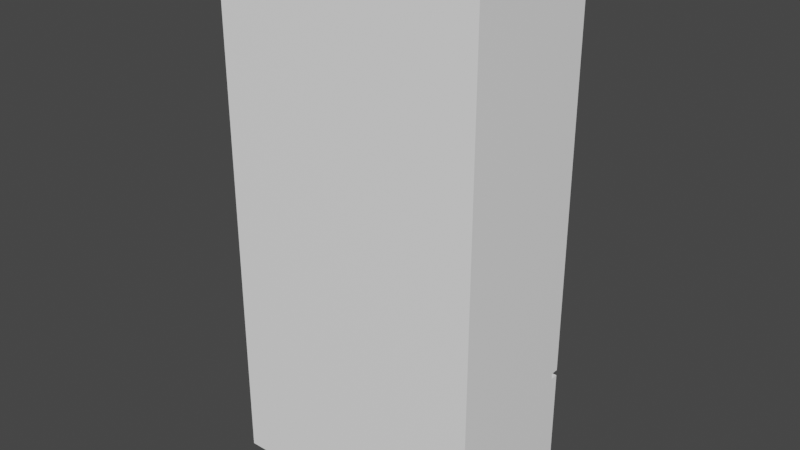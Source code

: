 # Source: Fridge.blend  (saved by Blender 2.80.75; exported with 4.5.12 LTS)
import bpy
from mathutils import Matrix  # noqa: F401  (used for matrix-valued properties, if any)

bpy.ops.wm.read_factory_settings(use_empty=True)
scene = bpy.context.scene
scene.name = 'Scene'

# ---- materials (node trees are filled in below, after node groups)
mat_material = bpy.data.materials.new('Material')
mat_material.use_transparent_shadow = False
mat_material_001 = bpy.data.materials.new('Material.001')
mat_material_001.use_transparent_shadow = False

# ---- material node trees
mat_material.use_nodes = True; mat_material.node_tree.nodes.clear()
_N = mat_material.node_tree.nodes; _L = mat_material.node_tree.links
n0 = _N.new('ShaderNodeOutputMaterial'); n0.name = 'Material Output'; n0.location = (300, 300)
n1 = _N.new('ShaderNodeBsdfPrincipled'); n1.name = 'Principled BSDF'; n1.location = (10, 300)
n1.distribution = 'GGX'
n1.subsurface_method = 'BURLEY'
n1.inputs[0].default_value = (1.0, 1.0, 1.0, 1.0)
n1.inputs[3].default_value = 1.45
n1.inputs[27].default_value = (0.0, 0.0, 0.0, 1.0)
n1.inputs[28].default_value = 1.0
_L.new(n1.outputs[0], n0.inputs[0])
n0.is_active_output = True
mat_material_001.use_nodes = True; mat_material_001.node_tree.nodes.clear()
_N = mat_material_001.node_tree.nodes; _L = mat_material_001.node_tree.links
n0 = _N.new('ShaderNodeOutputMaterial'); n0.name = 'Material Output'; n0.location = (300, 300)
n1 = _N.new('ShaderNodeBsdfPrincipled'); n1.name = 'Principled BSDF'; n1.location = (10, 300)
n1.distribution = 'GGX'
n1.subsurface_method = 'BURLEY'
n1.inputs[0].default_value = (0.1424, 0.1424, 0.1424, 1.0)
n1.inputs[3].default_value = 1.45
n1.inputs[27].default_value = (0.0, 0.0, 0.0, 1.0)
n1.inputs[28].default_value = 1.0
_L.new(n1.outputs[0], n0.inputs[0])
n0.is_active_output = True

# ---- world
world_world = bpy.data.worlds.new('World'); scene.world = world_world
world_world.use_nodes = True; world_world.node_tree.nodes.clear()
_N = world_world.node_tree.nodes; _L = world_world.node_tree.links
n0 = _N.new('ShaderNodeOutputWorld'); n0.name = 'World Output'; n0.location = (300, 300)
n1 = _N.new('ShaderNodeBackground'); n1.name = 'Background'; n1.location = (10, 300)
n1.inputs[0].default_value = (0.05088, 0.05088, 0.05088, 1.0)
_L.new(n1.outputs[0], n0.inputs[0])
n0.is_active_output = True
world_world.color = (0.05088, 0.05088, 0.05088)
world_world.use_sun_shadow = False
world_world.sun_shadow_jitter_overblur = 0.0

# ---- meshes
me_mesh = bpy.data.meshes.new('Mesh')
me_mesh.from_pydata([(0.5, -0.25, 0.0), (-0.5, 0.28, 0.5), (-0.02, 0.25, 0.5), (0.02, 0.25, 0.5), (0.5, 0.28, 0.5), (-0.5, -0.25, 2.0), (0.5, -0.25, 2.0), (-0.5, 0.28, 2.0), (-0.02, 0.25, 2.0), (0.02, 0.25, 2.0), (0.02, 0.28, 0.5), (0.02, 0.28, 2.0), (0.5, 0.28, 2.0), (-0.02, 0.28, 0.5), (-0.02, 0.28, 2.0), (-0.07876, 0.28, 0.7243), (-0.1101, 0.28, 0.7243), (-0.1101, 0.28, 1.776), (-0.07876, 0.28, 1.776), (0.1101, 0.28, 0.7243), (0.07873, 0.28, 0.7243), (0.07873, 0.28, 1.776), (0.1101, 0.28, 1.776), (0.1101, 0.31, 0.7243), (0.07873, 0.31, 0.7243), (0.07873, 0.31, 1.776), (0.1101, 0.31, 1.776), (-0.07876, 0.31, 0.7243), (-0.1101, 0.31, 0.7243), (-0.1101, 0.31, 1.776), (-0.07876, 0.31, 1.776), (-0.5, -0.25, 0.0), (-0.5, 0.25, 0.5), (0.5, 0.25, 0.5), (0.5, 0.28, 0.001), (-0.5, 0.25, 0.4786), (0.5, 0.25, 0.4786), (-0.5, 0.28, 0.001), (-0.5, 0.28, 0.4786), (0.5, 0.28, 0.4786), (0.2832, 0.28, 0.3953), (-0.2832, 0.28, 0.3953), (-0.2832, 0.28, 0.4413), (0.2832, 0.28, 0.4413), (0.2832, 0.31, 0.3953), (-0.2832, 0.31, 0.3953), (-0.2832, 0.31, 0.4413), (0.2832, 0.31, 0.4413)], [], [(12, 11, 9, 8, 14, 7, 5, 6), (31, 0, 6, 5), (23, 24, 25, 26), (27, 28, 29, 30), (4, 3, 10), (3, 9, 11, 10), (2, 1, 13), (8, 2, 13, 14), (19, 20, 24, 23), (20, 21, 25, 24), (21, 22, 26, 25), (22, 19, 23, 26), (15, 16, 28, 27), (16, 17, 29, 28), (17, 18, 30, 29), (18, 15, 27, 30), (6, 0, 34, 39, 36, 33, 4, 12), (5, 7, 1, 32, 35, 38, 37, 31), (44, 45, 46, 47), (36, 35, 32, 2, 8, 9, 3, 33), (31, 37, 34, 0), (35, 36, 39, 38), (13, 1, 7, 14), (4, 10, 11, 12), (34, 37, 38, 39), (40, 41, 45, 44), (41, 42, 46, 45), (42, 43, 47, 46), (43, 40, 44, 47), (33, 3, 4), (1, 2, 32)])
me_mesh.polygons.foreach_set('material_index', [0, 0, 1, 1, 0, 0, 0, 0, 1, 1, 1, 1, 1, 1, 1, 1, 0, 0, 1, 0, 0, 0, 0, 0, 0, 1, 1, 1, 1, 0, 0])
_uv = me_mesh.uv_layers.new(name='UVChannel_1')
_uv.uv.foreach_set('vector', [0.9612, 0.001, 0.9612, 0.1501, 0.9519, 0.1501, 0.9519, 0.1626, 0.9612, 0.1626, 0.9612, 0.3117, 0.7966, 0.3117, 0.7966, 0.001, 0.04561, -0.2228, 0.6819, 0.118, 0.4812, 0.4906, 0.1705, 0.4906, 0.5018, 0.5518, 0.5018, 0.5615, 0.1752, 0.5615, 0.1752, 0.5518, 0.5018, 0.5942, 0.5018, 0.6039, 0.1752, 0.6039, 0.1752, 0.5942, 0.8294, 0.7872, 0.8201, 0.638, 0.8294, 0.638, 0.6412, 0.5187, 0.1752, 0.5187, 0.1752, 0.5094, 0.6412, 0.5094, 0.8201, 0.6256, 0.8294, 0.4765, 0.8294, 0.6256, 0.1752, 0.4953, 0.6412, 0.4953, 0.6412, 0.5046, 0.1752, 0.5046, 0.8154, 0.9758, 0.8154, 0.966, 0.8247, 0.966, 0.8247, 0.9758, 0.5018, 0.5752, 0.1752, 0.5752, 0.1752, 0.5659, 0.5018, 0.5659, 0.8059, 0.9849, 0.8059, 0.9946, 0.7966, 0.9946, 0.7966, 0.9849, 0.1752, 0.58, 0.5018, 0.58, 0.5018, 0.5893, 0.1752, 0.5893, 0.7777, 0.9946, 0.7777, 0.9849, 0.7871, 0.9849, 0.7871, 0.9946, 0.1752, 0.5377, 0.5018, 0.5377, 0.5018, 0.547, 0.1752, 0.547, 0.8247, 0.9802, 0.8247, 0.9899, 0.8154, 0.9899, 0.8154, 0.9802, 0.1752, 0.5235, 0.5018, 0.5235, 0.5018, 0.5329, 0.1752, 0.5329, 0.4812, 0.4906, 0.6601, 0.8389, 0.8226, 0.9612, 0.6742, 0.9612, 0.6742, 0.9519, 0.0, 0.0, 0.001, 0.4718, 0.001, 0.005708, 0.1705, 0.4906, 0.9612, 0.3117, 0.001, 0.4765, 0.0, 0.0, 0.001, 0.9895, 0.001, 0.9802, 0.1494, 0.9802, 0.04561, -0.2228, 0.001, 0.9613, 0.177, 0.9613, 0.177, 0.9756, 0.001, 0.9756, 0.9754, 0.3111, 0.9754, 0.001, 0.0, 0.0, 0.6365, 0.01343, 0.1705, 0.01343, 0.1705, 0.001, 0.6365, 0.001, 0.0, 0.0, 0.6601, 0.5282, 0.1494, 0.9802, 0.8226, 0.9612, 0.6601, 0.8389, 0.9754, 0.001, 0.9754, 0.3111, 0.966, 0.3111, 0.966, 0.001, 0.6412, 0.5046, 0.001, 0.4765, 0.9612, 0.3117, 0.1752, 0.5046, 0.001, 0.4718, 0.6412, 0.5094, 0.9612, 0.1501, 0.001, 0.005708, 0.8226, 0.9612, 0.1494, 0.9802, 0.966, 0.001, 0.6742, 0.9612, 0.177, 0.9565, 0.001, 0.9565, 0.001, 0.9472, 0.177, 0.9472, 0.8059, 0.966, 0.8059, 0.9803, 0.7966, 0.9803, 0.7966, 0.966, 0.1752, 0.9284, 0.3511, 0.9284, 0.3511, 0.9377, 0.1752, 0.9377, 0.7777, 0.9803, 0.7777, 0.966, 0.7871, 0.966, 0.7871, 0.9803, 0.0, 0.0, 0.8201, 0.638, 0.001, 0.4718, 0.001, 0.4765, 0.6365, 0.01343, 0.0, 0.0])
me_mesh.materials.append(mat_material)
me_mesh.materials.append(mat_material_001)
me_mesh.use_remesh_preserve_volume = False
me_mesh.use_remesh_preserve_attributes = False
me_mesh.use_mirror_vertex_groups = False
me_mesh.update()
me_mesh.normals_split_custom_set([tuple(v) for v in zip(*[iter([0.0, 0.0, 1.0, 0.0, 0.0, 1.0, 0.0, 0.0, 1.0, 0.0, 0.0, 1.0, 0.0, 0.0, 1.0, 0.0, 0.0, 1.0, 0.0, 0.0, 1.0, 0.0, 0.0, 1.0, 0.0, -1.0, 4.47e-08, 0.0, -1.0, 4.47e-08, 0.0, -1.0, 4.47e-08, 0.0, -1.0, 4.47e-08, 0.0, 1.0, -5.65e-08, 0.0, 1.0, -5.65e-08, 0.0, 1.0, -5.65e-08, 0.0, 1.0, -5.65e-08, 0.0, 1.0, -5.65e-08, 0.0, 1.0, -5.65e-08, 0.0, 1.0, -5.65e-08, 0.0, 1.0, -5.65e-08, 0.0, 0.0, -1.0, 0.0, 0.0, -1.0, 0.0, 0.0, -1.0, -1.0, 0.0, 0.0, -1.0, 0.0, 0.0, -1.0, 0.0, 0.0, -1.0, 0.0, 0.0, 0.0, 0.0, -1.0, 0.0, 0.0, -1.0, 0.0, 0.0, -1.0, 1.0, 0.0, 0.0, 1.0, 0.0, 0.0, 1.0, 0.0, 0.0, 1.0, 0.0, 0.0, 0.0, 0.0, -1.0, 0.0, 0.0, -1.0, 0.0, 0.0, -1.0, 0.0, 0.0, -1.0, -1.0, 0.0, 0.0, -1.0, 0.0, 0.0, -1.0, 0.0, 0.0, -1.0, 0.0, 0.0, 0.0, 0.0, 1.0, 0.0, 0.0, 1.0, 0.0, 0.0, 1.0, 0.0, 0.0, 1.0, 1.0, 0.0, 0.0, 1.0, 0.0, 0.0, 1.0, 0.0, 0.0, 1.0, 0.0, 0.0, 0.0, 0.0, -1.0, 0.0, 0.0, -1.0, 0.0, 0.0, -1.0, 0.0, 0.0, -1.0, -1.0, 0.0, 0.0, -1.0, 0.0, 0.0, -1.0, 0.0, 0.0, -1.0, 0.0, 0.0, 0.0, 0.0, 1.0, 0.0, 0.0, 1.0, 0.0, 0.0, 1.0, 0.0, 0.0, 1.0, 1.0, 0.0, 0.0, 1.0, 0.0, 0.0, 1.0, 0.0, 0.0, 1.0, 0.0, 0.0, 1.0, 5.065e-07, -2.248e-07, 1.0, 5.065e-07, -2.248e-07, 1.0, 5.065e-07, -2.248e-07, 1.0, 5.065e-07, -2.248e-07, 1.0, 5.065e-07, -2.248e-07, 1.0, 5.065e-07, -2.248e-07, 1.0, 5.065e-07, -2.248e-07, 1.0, 5.065e-07, -2.248e-07, -1.0, 4.648e-07, -2.248e-07, -1.0, 4.648e-07, -2.248e-07, -1.0, 4.648e-07, -2.248e-07, -1.0, 4.648e-07, -2.248e-07, -1.0, 4.648e-07, -2.248e-07, -1.0, 4.648e-07, -2.248e-07, -1.0, 4.648e-07, -2.248e-07, -1.0, 4.648e-07, -2.248e-07, 0.0, 1.0, 0.0, 0.0, 1.0, 0.0, 0.0, 1.0, 0.0, 0.0, 1.0, 0.0, 0.0, 1.0, -9.155e-08, 0.0, 1.0, -9.155e-08, 0.0, 1.0, -9.155e-08, 0.0, 1.0, -9.155e-08, 0.0, 1.0, -9.155e-08, 0.0, 1.0, -9.155e-08, 0.0, 1.0, -9.155e-08, 0.0, 1.0, -9.155e-08, 0.0, 0.001887, -1.0, 0.0, 0.001887, -1.0, 0.0, 0.001887, -1.0, 0.0, 0.001887, -1.0, 0.0, 9.934e-07, 1.0, 0.0, 9.934e-07, 1.0, 0.0, 9.934e-07, 1.0, 0.0, 9.934e-07, 1.0, 0.0, 1.0, -4.139e-08, 0.0, 1.0, -4.139e-08, 0.0, 1.0, -4.139e-08, 0.0, 1.0, -4.139e-08, 0.0, 1.0, -4.139e-08, 0.0, 1.0, -4.139e-08, 0.0, 1.0, -4.139e-08, 0.0, 1.0, -4.139e-08, 0.0, 1.0, -6.24e-08, 0.0, 1.0, -6.24e-08, 0.0, 1.0, -6.24e-08, 0.0, 1.0, -6.24e-08, 0.0, 0.0, -1.0, 0.0, 0.0, -1.0, 0.0, 0.0, -1.0, 0.0, 0.0, -1.0, -1.0, 0.0, 0.0, -1.0, 0.0, 0.0, -1.0, 0.0, 0.0, -1.0, 0.0, 0.0, 0.0, 0.0, 1.0, 0.0, 0.0, 1.0, 0.0, 0.0, 1.0, 0.0, 0.0, 1.0, 1.0, 0.0, 0.0, 1.0, 0.0, 0.0, 1.0, 0.0, 0.0, 1.0, 0.0, 0.0, 0.0, 0.0, -1.0, 0.0, 0.0, -1.0, 0.0, 0.0, -1.0, 0.0, 0.0, -1.0, 0.0, 0.0, -1.0, 0.0, 0.0, -1.0])] * 3)])

# ---- objects
ob_box002 = bpy.data.objects.new('Box002', me_mesh)

# ---- transforms, parenting, visibility, modifiers, constraints
ob_box002.location = (0.0, 0.0, 0.0)
ob_box002.color = (0.8, 0.8, 0.8, 1.0)
ob_box002.lineart.crease_threshold = 0.0

# ---- collection membership
scene.collection.objects.link(ob_box002)

# ---- scene / render settings (as saved in the file)
scene.frame_start = 1; scene.frame_end = 250; scene.frame_set(1)
scene.render.engine = 'BLENDER_EEVEE_NEXT'
scene.render.fps = 30
scene.cycles.use_denoising = False
scene.cycles.samples = 128
scene.cycles.sampling_pattern = 'TABULATED_SOBOL'
scene.cycles.use_adaptive_sampling = False
scene.cycles.use_light_tree = False
scene.eevee.use_gtao = True
scene.eevee.gtao_distance = 10.0
scene.view_settings.view_transform = 'Filmic'
bpy.context.view_layer.update()

# ---- added for rendering (the .blend has no active camera and no usable light): camera, sun
cam_auto = bpy.data.cameras.new('AutoCamera')
cam_auto.lens = 50.0
cam_auto.sensor_width = 36.0
cam_auto.clip_end = 1000.0
ob_auto_camera = bpy.data.objects.new('AutoCamera', cam_auto)
scene.collection.objects.link(ob_auto_camera)
ob_auto_camera.location = (2.13276, -2.52931, 2.70621)
ob_auto_camera.rotation_euler = (1.09748, -7.21219e-08, 0.694738)
scene.camera = ob_auto_camera
light_auto_sun = bpy.data.lights.new('AutoSun', 'SUN')
light_auto_sun.energy = 3.0
light_auto_sun.angle = 0.0523599
ob_auto_sun = bpy.data.objects.new('AutoSun', light_auto_sun)
scene.collection.objects.link(ob_auto_sun)
ob_auto_sun.rotation_euler = (0.872665, 0.174533, 0.523599)
bpy.context.view_layer.update()
